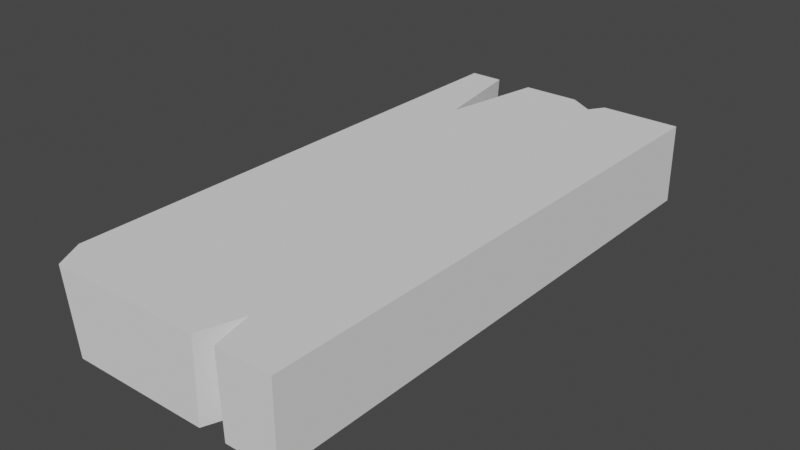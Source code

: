 # Source: wood_mat.blend  (saved by Blender 2.82.7; exported with 4.5.12 LTS)
import bpy
from mathutils import Matrix  # noqa: F401  (used for matrix-valued properties, if any)

bpy.ops.wm.read_factory_settings(use_empty=True)
scene = bpy.context.scene
scene.name = 'Scene'

# ---- collections
col_collection = bpy.data.collections.new('Collection'); scene.collection.children.link(col_collection)

# ---- world
world_world = bpy.data.worlds.new('World'); scene.world = world_world
world_world.use_nodes = True; world_world.node_tree.nodes.clear()
_N = world_world.node_tree.nodes; _L = world_world.node_tree.links
n0 = _N.new('ShaderNodeOutputWorld'); n0.name = 'World Output'; n0.location = (300, 300)
n1 = _N.new('ShaderNodeBackground'); n1.name = 'Background'; n1.location = (10, 300)
n1.inputs[0].default_value = (0.05088, 0.05088, 0.05088, 1.0)
_L.new(n1.outputs[0], n0.inputs[0])
n0.is_active_output = True
world_world.color = (0.05088, 0.05088, 0.05088)
world_world.use_sun_shadow = False
world_world.sun_shadow_jitter_overblur = 0.0

# ---- meshes
me_x = bpy.data.meshes.new('立方体')
me_x.from_pydata([(-1.0, 1.0, -1.0), (-1.0, 1.0, 1.0), (1.0, -1.0, -1.0), (1.0, -1.0, 1.0), (1.0, 1.0, -1.0), (1.0, 1.0, 1.0), (0.3528, -1.0, -1.0), (0.3654, -1.0, 1.0), (0.5764, -1.0, -1.0), (0.5524, -1.0, 1.0), (0.474, -0.851, 1.0), (0.4831, -0.851, -1.0), (-0.4205, 1.0, -1.0), (-0.4189, 1.0, 1.0), (-0.7676, 1.0, -1.0), (-0.7251, 1.0, 1.0), (-0.6071, 0.6236, -1.0), (-0.5791, 0.6236, 1.0), (0.2619, 0.9442, 1.0), (0.1721, 0.9442, -1.0), (0.05453, 1.0, 1.0), (0.03762, 1.0, -1.0), (0.3449, 1.0, 1.0), (0.3198, 1.0, -1.0), (-1.0, -0.8935, -1.0), (-1.0, -0.8938, 1.0), (-0.7704, -1.0, -1.0), (-0.8735, -1.0, 1.0)], [], [(0, 1, 15, 14), (4, 5, 3, 2), (2, 3, 9, 8), (25, 27, 7, 10, 9, 3, 5, 22, 18, 20, 13, 17, 15, 1), (6, 7, 27, 26), (8, 9, 10, 11), (11, 10, 7, 6), (12, 13, 20, 21), (14, 15, 17, 16), (16, 17, 13, 12), (19, 18, 22, 23), (21, 20, 18, 19), (23, 22, 5, 4), (24, 25, 1, 0), (14, 16, 12, 21, 19, 23, 4, 2, 8, 11, 6, 26, 24, 0), (24, 26, 27, 25)])
_uv = me_x.uv_layers.new(name='UVマップ')
_uv.uv.foreach_set('vector', [0.375, 0.25, 0.625, 0.25, 0.625, 0.2844, 0.375, 0.2791, 0.375, 0.5, 0.625, 0.5, 0.625, 0.75, 0.375, 0.75, 0.375, 0.75, 0.625, 0.75, 0.625, 0.7978, 0.375, 0.7948, 0.625, 0.01328, 0.625, 0.9844, 0.625, 0.8318, 0.625, 0.8157, 0.625, 0.7978, 0.625, 0.75, 0.625, 0.5, 0.625, 0.4181, 0.625, 0.4077, 0.625, 0.3818, 0.625, 0.3226, 0.625, 0.3026, 0.625, 0.2844, 0.625, 0.25, 0.375, 0.8334, 0.625, 0.8318, 0.625, 0.9844, 0.375, 0.9717, 0.375, 0.7948, 0.625, 0.7978, 0.625, 0.8157, 0.375, 0.8146, 0.375, 0.8146, 0.625, 0.8157, 0.625, 0.8318, 0.375, 0.8334, 0.375, 0.3224, 0.625, 0.3226, 0.625, 0.3818, 0.375, 0.3797, 0.375, 0.2791, 0.625, 0.2844, 0.625, 0.3026, 0.375, 0.2991, 0.375, 0.2991, 0.625, 0.3026, 0.625, 0.3226, 0.375, 0.3224, 0.375, 0.3965, 0.625, 0.4077, 0.625, 0.4181, 0.375, 0.415, 0.375, 0.3797, 0.625, 0.3818, 0.625, 0.4077, 0.375, 0.3965, 0.375, 0.415, 0.625, 0.4181, 0.625, 0.5, 0.375, 0.5, 0.375, 0.01331, 0.625, 0.01328, 0.625, 0.25, 0.375, 0.25, 0.375, 0.2791, 0.375, 0.2991, 0.375, 0.3224, 0.375, 0.3797, 0.375, 0.3965, 0.375, 0.415, 0.375, 0.5, 0.375, 0.75, 0.375, 0.7948, 0.375, 0.8146, 0.375, 0.8334, 0.375, 0.9717, 0.375, 0.01331, 0.375, 0.25, 0.375, 0.01331, 0.375, 0.9717, 0.625, 0.9844, 0.625, 0.01328])
me_x.use_remesh_fix_poles = True
me_x.use_remesh_preserve_attributes = False
me_x.use_mirror_vertex_groups = False
me_x.update()

# ---- objects
ob_x = bpy.data.objects.new('立方体', me_x)

# ---- transforms, parenting, visibility, modifiers, constraints
ob_x.location = (0.0, 0.0, 0.0)
ob_x.scale = (0.2425, 0.5454, 0.07929)
ob_x.lineart.crease_threshold = 0.0

# ---- collection membership
col_collection.objects.link(ob_x)

# ---- scene / render settings (as saved in the file)
scene.frame_start = 1; scene.frame_end = 250; scene.frame_set(1)
scene.render.engine = 'BLENDER_EEVEE_NEXT'
scene.cycles.use_denoising = False
scene.cycles.samples = 128
scene.cycles.sampling_pattern = 'TABULATED_SOBOL'
scene.cycles.use_adaptive_sampling = False
scene.cycles.use_light_tree = False
scene.view_settings.view_transform = 'Filmic'
bpy.context.view_layer.update()

# ---- added for rendering (the .blend has no active camera and no usable light): camera, sun
cam_auto = bpy.data.cameras.new('AutoCamera')
cam_auto.lens = 50.0
cam_auto.sensor_width = 36.0
cam_auto.clip_end = 1000.0
ob_auto_camera = bpy.data.objects.new('AutoCamera', cam_auto)
scene.collection.objects.link(ob_auto_camera)
ob_auto_camera.location = (1.11416, -1.33699, 0.891326)
ob_auto_camera.rotation_euler = (1.09748, -7.21219e-08, 0.694738)
scene.camera = ob_auto_camera
light_auto_sun = bpy.data.lights.new('AutoSun', 'SUN')
light_auto_sun.energy = 3.0
light_auto_sun.angle = 0.0523599
ob_auto_sun = bpy.data.objects.new('AutoSun', light_auto_sun)
scene.collection.objects.link(ob_auto_sun)
ob_auto_sun.rotation_euler = (0.872665, 0.174533, 0.523599)
bpy.context.view_layer.update()
